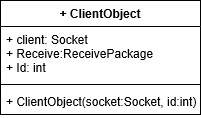

The diagram above was exported from draw.io. Its source (the exported page's mxGraphModel, read from the mxfile embedded in the PNG):
<mxGraphModel grid="1" dx="372" dy="511" gridSize="10" guides="1" tooltips="1" connect="1" arrows="1" fold="1" page="1" pageScale="1" pageWidth="827" pageHeight="1169" math="0" shadow="0">
  <root>
    <mxCell id="0" />
    <mxCell id="1" parent="0" />
    <mxCell id="rF6NfTucr5hPBHWS9jop-1" value="+ ClientObject" parent="1" style="swimlane;fontStyle=1;align=center;verticalAlign=top;childLayout=stackLayout;horizontal=1;startSize=26;horizontalStack=0;resizeParent=1;resizeParentMax=0;resizeLast=0;collapsible=1;marginBottom=0;" vertex="1">
      <mxGeometry as="geometry" y="210" x="320" height="114" width="200" />
    </mxCell>
    <mxCell id="rF6NfTucr5hPBHWS9jop-2" value="+ client: Socket&#10;+ Receive:ReceivePackage&#10;+ Id: int" parent="rF6NfTucr5hPBHWS9jop-1" style="text;strokeColor=none;fillColor=none;align=left;verticalAlign=top;spacingLeft=4;spacingRight=4;overflow=hidden;rotatable=0;points=[[0,0.5],[1,0.5]];portConstraint=eastwest;" vertex="1">
      <mxGeometry as="geometry" y="26" height="54" width="200" />
    </mxCell>
    <mxCell id="rF6NfTucr5hPBHWS9jop-3" value="" parent="rF6NfTucr5hPBHWS9jop-1" style="line;strokeWidth=1;fillColor=none;align=left;verticalAlign=middle;spacingTop=-1;spacingLeft=3;spacingRight=3;rotatable=0;labelPosition=right;points=[];portConstraint=eastwest;" vertex="1">
      <mxGeometry as="geometry" y="80" height="8" width="200" />
    </mxCell>
    <mxCell id="rF6NfTucr5hPBHWS9jop-4" value="+ ClientObject(socket:Socket, id:int)" parent="rF6NfTucr5hPBHWS9jop-1" style="text;strokeColor=none;fillColor=none;align=left;verticalAlign=top;spacingLeft=4;spacingRight=4;overflow=hidden;rotatable=0;points=[[0,0.5],[1,0.5]];portConstraint=eastwest;" vertex="1">
      <mxGeometry as="geometry" y="88" height="26" width="200" />
    </mxCell>
  </root>
</mxGraphModel>